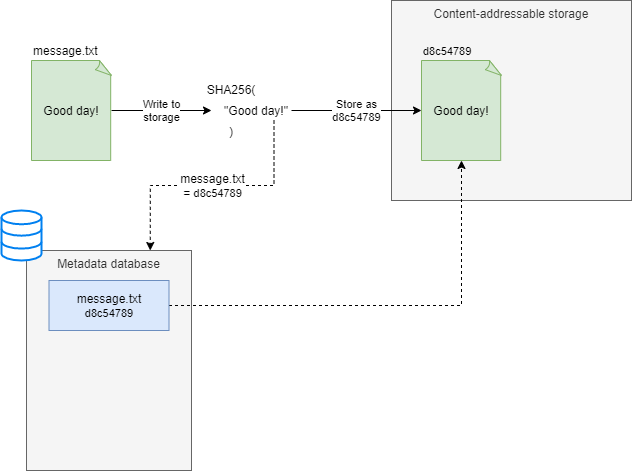

The diagram above was exported from draw.io. Its source (the exported page's mxGraphModel, read from the mxfile embedded in the PNG):
<mxGraphModel dx="817" dy="783" grid="1" gridSize="10" guides="1" tooltips="1" connect="1" arrows="1" fold="1" page="1" pageScale="1" pageWidth="1169" pageHeight="827" math="0" shadow="0">
  <root>
    <mxCell id="0" />
    <mxCell id="1" parent="0" />
    <mxCell id="PqbXS9W3bQlu1GjfhsX_-1" value="SHA256(&lt;br&gt;&lt;br&gt;&lt;br&gt;)" style="text;html=1;strokeColor=none;fillColor=none;align=center;verticalAlign=middle;whiteSpace=wrap;rounded=0;" vertex="1" parent="1">
      <mxGeometry x="260" y="130" width="40" height="20" as="geometry" />
    </mxCell>
    <mxCell id="PqbXS9W3bQlu1GjfhsX_-5" value="Write to&lt;br&gt;storage" style="edgeStyle=orthogonalEdgeStyle;rounded=0;orthogonalLoop=1;jettySize=auto;html=1;exitX=1;exitY=0.5;exitDx=0;exitDy=0;exitPerimeter=0;entryX=0;entryY=0.5;entryDx=0;entryDy=0;" edge="1" parent="1" source="PqbXS9W3bQlu1GjfhsX_-2" target="PqbXS9W3bQlu1GjfhsX_-1">
      <mxGeometry relative="1" as="geometry" />
    </mxCell>
    <mxCell id="PqbXS9W3bQlu1GjfhsX_-2" value="Good day!" style="whiteSpace=wrap;html=1;shape=mxgraph.basic.document;fillColor=#d5e8d4;strokeColor=#82b366;" vertex="1" parent="1">
      <mxGeometry x="80" y="90" width="80" height="100" as="geometry" />
    </mxCell>
    <mxCell id="PqbXS9W3bQlu1GjfhsX_-3" value="message.txt" style="text;html=1;strokeColor=none;fillColor=none;align=left;verticalAlign=middle;whiteSpace=wrap;rounded=0;" vertex="1" parent="1">
      <mxGeometry x="80" y="70" width="70" height="20" as="geometry" />
    </mxCell>
    <mxCell id="PqbXS9W3bQlu1GjfhsX_-25" value="&lt;span style=&quot;font-size: 12px&quot;&gt;message.txt&lt;br&gt;=&amp;nbsp;&lt;/span&gt;&lt;span style=&quot;text-align: left&quot;&gt;d8c54789&lt;/span&gt;&lt;span style=&quot;font-size: 12px&quot;&gt;&lt;br&gt;&lt;/span&gt;" style="edgeStyle=orthogonalEdgeStyle;rounded=0;orthogonalLoop=1;jettySize=auto;html=1;exitX=0.75;exitY=1;exitDx=0;exitDy=0;entryX=0.75;entryY=0;entryDx=0;entryDy=0;dashed=1;" edge="1" parent="1" source="PqbXS9W3bQlu1GjfhsX_-4" target="PqbXS9W3bQlu1GjfhsX_-19">
      <mxGeometry relative="1" as="geometry" />
    </mxCell>
    <mxCell id="PqbXS9W3bQlu1GjfhsX_-4" value="&quot;Good day!&quot;" style="text;html=1;strokeColor=none;fillColor=none;align=center;verticalAlign=middle;whiteSpace=wrap;rounded=0;" vertex="1" parent="1">
      <mxGeometry x="270" y="130" width="70" height="20" as="geometry" />
    </mxCell>
    <mxCell id="PqbXS9W3bQlu1GjfhsX_-6" value="Content-addressable storage" style="rounded=0;whiteSpace=wrap;html=1;verticalAlign=top;fillColor=#f5f5f5;strokeColor=#666666;fontColor=#333333;" vertex="1" parent="1">
      <mxGeometry x="440" y="30" width="240" height="200" as="geometry" />
    </mxCell>
    <mxCell id="PqbXS9W3bQlu1GjfhsX_-7" value="Good day!" style="whiteSpace=wrap;html=1;shape=mxgraph.basic.document;fillColor=#d5e8d4;strokeColor=#82b366;" vertex="1" parent="1">
      <mxGeometry x="470" y="90" width="80" height="100" as="geometry" />
    </mxCell>
    <mxCell id="PqbXS9W3bQlu1GjfhsX_-8" value="&lt;span style=&quot;font-size: 11px&quot;&gt;d8c54789&lt;/span&gt;" style="text;html=1;strokeColor=none;fillColor=none;align=left;verticalAlign=middle;whiteSpace=wrap;rounded=0;" vertex="1" parent="1">
      <mxGeometry x="470" y="70" width="70" height="20" as="geometry" />
    </mxCell>
    <mxCell id="PqbXS9W3bQlu1GjfhsX_-10" value="Store as&lt;br&gt;d8c54789" style="edgeStyle=orthogonalEdgeStyle;rounded=0;orthogonalLoop=1;jettySize=auto;html=1;exitX=1;exitY=0.5;exitDx=0;exitDy=0;" edge="1" parent="1" source="PqbXS9W3bQlu1GjfhsX_-4" target="PqbXS9W3bQlu1GjfhsX_-7">
      <mxGeometry relative="1" as="geometry" />
    </mxCell>
    <mxCell id="PqbXS9W3bQlu1GjfhsX_-19" value="&lt;span&gt;Metadata database&lt;/span&gt;" style="rounded=0;whiteSpace=wrap;html=1;align=center;verticalAlign=top;fillColor=#f5f5f5;strokeColor=#666666;fontColor=#333333;" vertex="1" parent="1">
      <mxGeometry x="75" y="280" width="165" height="220" as="geometry" />
    </mxCell>
    <mxCell id="PqbXS9W3bQlu1GjfhsX_-16" value="" style="html=1;verticalLabelPosition=bottom;align=center;labelBackgroundColor=#ffffff;verticalAlign=top;strokeWidth=2;strokeColor=#0080F0;shadow=0;dashed=0;shape=mxgraph.ios7.icons.data;" vertex="1" parent="1">
      <mxGeometry x="50" y="240" width="40" height="50" as="geometry" />
    </mxCell>
    <mxCell id="PqbXS9W3bQlu1GjfhsX_-26" style="edgeStyle=orthogonalEdgeStyle;rounded=0;orthogonalLoop=1;jettySize=auto;html=1;exitX=1;exitY=0.5;exitDx=0;exitDy=0;dashed=1;" edge="1" parent="1" source="PqbXS9W3bQlu1GjfhsX_-22" target="PqbXS9W3bQlu1GjfhsX_-7">
      <mxGeometry relative="1" as="geometry" />
    </mxCell>
    <mxCell id="PqbXS9W3bQlu1GjfhsX_-22" value="message.txt&lt;br&gt;&lt;span style=&quot;font-size: 11px ; text-align: left&quot;&gt;d8c54789&lt;/span&gt;" style="rounded=0;whiteSpace=wrap;html=1;align=center;fillColor=#dae8fc;strokeColor=#6c8ebf;" vertex="1" parent="1">
      <mxGeometry x="97.5" y="310" width="120" height="50" as="geometry" />
    </mxCell>
  </root>
</mxGraphModel>